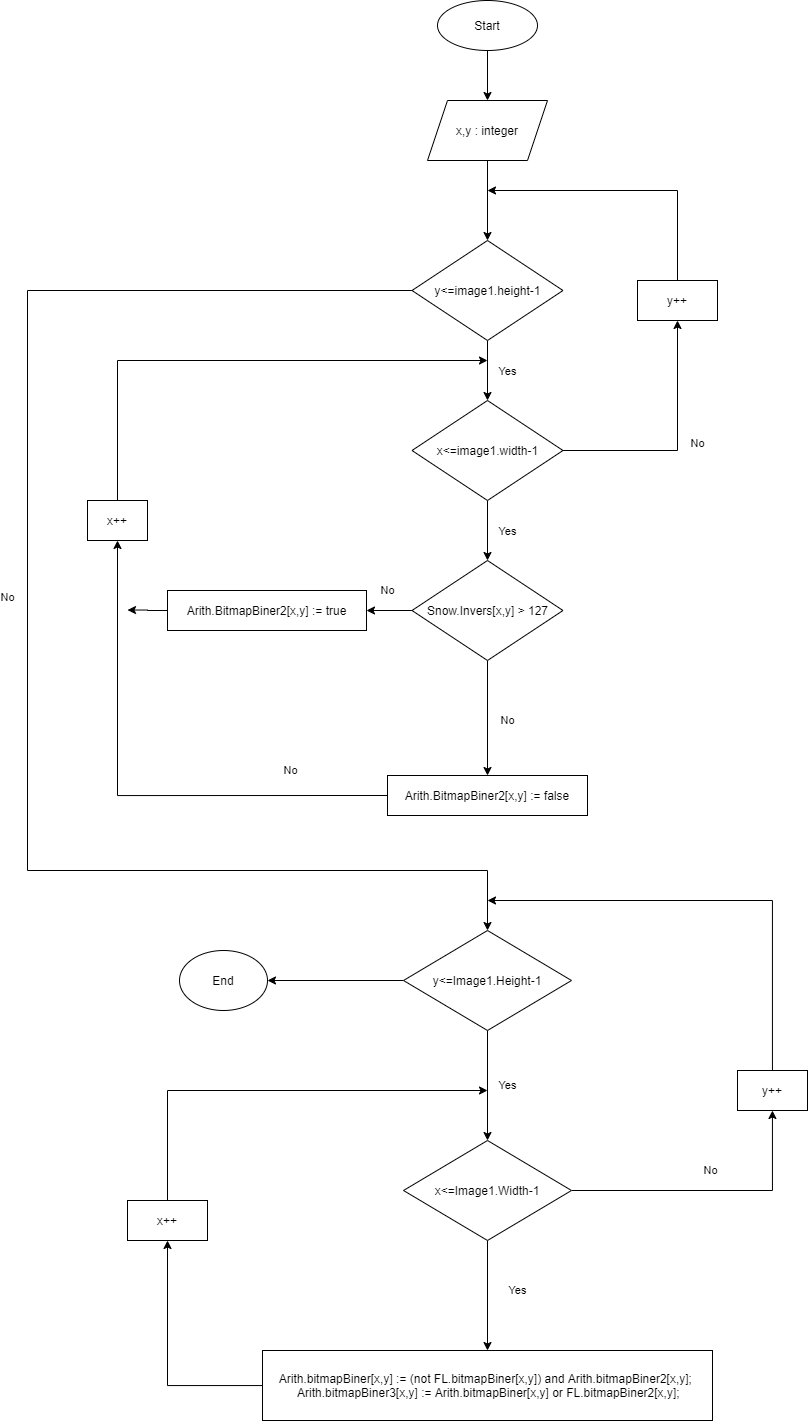

The diagram above was exported from draw.io. Its source (the exported page's mxGraphModel, read from the mxfile embedded in the PNG):
<mxGraphModel dx="2048" dy="1784" grid="1" gridSize="10" guides="1" tooltips="1" connect="1" arrows="1" fold="1" page="1" pageScale="1" pageWidth="827" pageHeight="1169" math="0" shadow="0">
  <root>
    <mxCell id="WIyWlLk6GJQsqaUBKTNV-0" />
    <mxCell id="WIyWlLk6GJQsqaUBKTNV-1" parent="WIyWlLk6GJQsqaUBKTNV-0" />
    <mxCell id="n0qF6hQYPd94rLxCNB0x-3" value="" style="edgeStyle=orthogonalEdgeStyle;rounded=0;orthogonalLoop=1;jettySize=auto;html=1;" edge="1" parent="WIyWlLk6GJQsqaUBKTNV-1" source="n0qF6hQYPd94rLxCNB0x-0" target="n0qF6hQYPd94rLxCNB0x-1">
      <mxGeometry relative="1" as="geometry" />
    </mxCell>
    <mxCell id="n0qF6hQYPd94rLxCNB0x-0" value="Start" style="ellipse;whiteSpace=wrap;html=1;" vertex="1" parent="WIyWlLk6GJQsqaUBKTNV-1">
      <mxGeometry x="290" y="-190" width="100" height="50" as="geometry" />
    </mxCell>
    <mxCell id="n0qF6hQYPd94rLxCNB0x-4" value="" style="edgeStyle=orthogonalEdgeStyle;rounded=0;orthogonalLoop=1;jettySize=auto;html=1;entryX=0.5;entryY=0;entryDx=0;entryDy=0;" edge="1" parent="WIyWlLk6GJQsqaUBKTNV-1" source="n0qF6hQYPd94rLxCNB0x-1" target="n0qF6hQYPd94rLxCNB0x-5">
      <mxGeometry relative="1" as="geometry">
        <mxPoint x="340" y="40" as="targetPoint" />
      </mxGeometry>
    </mxCell>
    <mxCell id="n0qF6hQYPd94rLxCNB0x-1" value="x,y : integer" style="shape=parallelogram;perimeter=parallelogramPerimeter;whiteSpace=wrap;html=1;fixedSize=1;" vertex="1" parent="WIyWlLk6GJQsqaUBKTNV-1">
      <mxGeometry x="280" y="-90" width="120" height="60" as="geometry" />
    </mxCell>
    <mxCell id="n0qF6hQYPd94rLxCNB0x-7" value="Yes" style="edgeStyle=orthogonalEdgeStyle;rounded=0;orthogonalLoop=1;jettySize=auto;html=1;" edge="1" parent="WIyWlLk6GJQsqaUBKTNV-1" source="n0qF6hQYPd94rLxCNB0x-5" target="n0qF6hQYPd94rLxCNB0x-6">
      <mxGeometry y="20" relative="1" as="geometry">
        <mxPoint as="offset" />
      </mxGeometry>
    </mxCell>
    <mxCell id="n0qF6hQYPd94rLxCNB0x-14" value="No" style="edgeStyle=orthogonalEdgeStyle;rounded=0;orthogonalLoop=1;jettySize=auto;html=1;entryX=0.5;entryY=0;entryDx=0;entryDy=0;" edge="1" parent="WIyWlLk6GJQsqaUBKTNV-1" source="n0qF6hQYPd94rLxCNB0x-5" target="n0qF6hQYPd94rLxCNB0x-18">
      <mxGeometry x="-0.0681" y="-20" relative="1" as="geometry">
        <mxPoint x="-90" y="100" as="targetPoint" />
        <Array as="points">
          <mxPoint x="-120" y="100" />
          <mxPoint x="-120" y="680" />
          <mxPoint x="340" y="680" />
        </Array>
        <mxPoint as="offset" />
      </mxGeometry>
    </mxCell>
    <mxCell id="n0qF6hQYPd94rLxCNB0x-5" value="y&amp;lt;=image1.height-1" style="rhombus;whiteSpace=wrap;html=1;" vertex="1" parent="WIyWlLk6GJQsqaUBKTNV-1">
      <mxGeometry x="264.5" y="50" width="151" height="100" as="geometry" />
    </mxCell>
    <mxCell id="n0qF6hQYPd94rLxCNB0x-9" value="Yes" style="edgeStyle=orthogonalEdgeStyle;rounded=0;orthogonalLoop=1;jettySize=auto;html=1;" edge="1" parent="WIyWlLk6GJQsqaUBKTNV-1" source="n0qF6hQYPd94rLxCNB0x-6" target="n0qF6hQYPd94rLxCNB0x-8">
      <mxGeometry y="20" relative="1" as="geometry">
        <mxPoint as="offset" />
      </mxGeometry>
    </mxCell>
    <mxCell id="n0qF6hQYPd94rLxCNB0x-12" value="No" style="edgeStyle=orthogonalEdgeStyle;rounded=0;orthogonalLoop=1;jettySize=auto;html=1;entryX=0.5;entryY=1;entryDx=0;entryDy=0;" edge="1" parent="WIyWlLk6GJQsqaUBKTNV-1" source="n0qF6hQYPd94rLxCNB0x-6" target="n0qF6hQYPd94rLxCNB0x-24">
      <mxGeometry y="-20" relative="1" as="geometry">
        <mxPoint x="530" y="150" as="targetPoint" />
        <Array as="points">
          <mxPoint x="530" y="260" />
        </Array>
        <mxPoint y="1" as="offset" />
      </mxGeometry>
    </mxCell>
    <mxCell id="n0qF6hQYPd94rLxCNB0x-6" value="x&amp;lt;=image1.width-1" style="rhombus;whiteSpace=wrap;html=1;" vertex="1" parent="WIyWlLk6GJQsqaUBKTNV-1">
      <mxGeometry x="264.5" y="210" width="151" height="100" as="geometry" />
    </mxCell>
    <mxCell id="n0qF6hQYPd94rLxCNB0x-17" value="No" style="edgeStyle=orthogonalEdgeStyle;rounded=0;orthogonalLoop=1;jettySize=auto;html=1;" edge="1" parent="WIyWlLk6GJQsqaUBKTNV-1" source="n0qF6hQYPd94rLxCNB0x-8" target="n0qF6hQYPd94rLxCNB0x-16">
      <mxGeometry x="0.0435" y="20" relative="1" as="geometry">
        <mxPoint as="offset" />
      </mxGeometry>
    </mxCell>
    <mxCell id="n0qF6hQYPd94rLxCNB0x-36" value="No" style="edgeStyle=orthogonalEdgeStyle;rounded=0;orthogonalLoop=1;jettySize=auto;html=1;exitX=0;exitY=0.5;exitDx=0;exitDy=0;entryX=1;entryY=0.5;entryDx=0;entryDy=0;" edge="1" parent="WIyWlLk6GJQsqaUBKTNV-1" source="n0qF6hQYPd94rLxCNB0x-8" target="n0qF6hQYPd94rLxCNB0x-10">
      <mxGeometry x="0.0769" y="-20" relative="1" as="geometry">
        <mxPoint as="offset" />
      </mxGeometry>
    </mxCell>
    <mxCell id="n0qF6hQYPd94rLxCNB0x-8" value="Snow.Invers[x,y] &amp;gt; 127" style="rhombus;whiteSpace=wrap;html=1;" vertex="1" parent="WIyWlLk6GJQsqaUBKTNV-1">
      <mxGeometry x="264.5" y="370" width="151" height="100" as="geometry" />
    </mxCell>
    <mxCell id="n0qF6hQYPd94rLxCNB0x-37" style="edgeStyle=orthogonalEdgeStyle;rounded=0;orthogonalLoop=1;jettySize=auto;html=1;exitX=0;exitY=0.5;exitDx=0;exitDy=0;" edge="1" parent="WIyWlLk6GJQsqaUBKTNV-1" source="n0qF6hQYPd94rLxCNB0x-10">
      <mxGeometry relative="1" as="geometry">
        <mxPoint x="-20" y="419.52941176470586" as="targetPoint" />
      </mxGeometry>
    </mxCell>
    <mxCell id="n0qF6hQYPd94rLxCNB0x-10" value="Arith.BitmapBiner2[x,y] := true" style="whiteSpace=wrap;html=1;" vertex="1" parent="WIyWlLk6GJQsqaUBKTNV-1">
      <mxGeometry x="20" y="400" width="199" height="40" as="geometry" />
    </mxCell>
    <mxCell id="n0qF6hQYPd94rLxCNB0x-16" value="Arith.BitmapBiner2[x,y] := false" style="whiteSpace=wrap;html=1;" vertex="1" parent="WIyWlLk6GJQsqaUBKTNV-1">
      <mxGeometry x="240" y="585" width="200" height="40" as="geometry" />
    </mxCell>
    <mxCell id="n0qF6hQYPd94rLxCNB0x-22" value="Yes" style="edgeStyle=orthogonalEdgeStyle;rounded=0;orthogonalLoop=1;jettySize=auto;html=1;" edge="1" parent="WIyWlLk6GJQsqaUBKTNV-1" source="n0qF6hQYPd94rLxCNB0x-18" target="n0qF6hQYPd94rLxCNB0x-21">
      <mxGeometry y="20" relative="1" as="geometry">
        <mxPoint as="offset" />
      </mxGeometry>
    </mxCell>
    <mxCell id="n0qF6hQYPd94rLxCNB0x-23" value="No" style="edgeStyle=orthogonalEdgeStyle;rounded=0;orthogonalLoop=1;jettySize=auto;html=1;entryX=0.5;entryY=1;entryDx=0;entryDy=0;exitX=0;exitY=0.5;exitDx=0;exitDy=0;" edge="1" parent="WIyWlLk6GJQsqaUBKTNV-1" source="n0qF6hQYPd94rLxCNB0x-16" target="n0qF6hQYPd94rLxCNB0x-26">
      <mxGeometry x="-0.6289" y="-25" relative="1" as="geometry">
        <mxPoint x="110" y="326" as="targetPoint" />
        <mxPoint x="230" y="640" as="sourcePoint" />
        <Array as="points">
          <mxPoint x="-30" y="605" />
        </Array>
        <mxPoint x="1" as="offset" />
      </mxGeometry>
    </mxCell>
    <mxCell id="n0qF6hQYPd94rLxCNB0x-39" value="" style="edgeStyle=orthogonalEdgeStyle;rounded=0;orthogonalLoop=1;jettySize=auto;html=1;" edge="1" parent="WIyWlLk6GJQsqaUBKTNV-1" source="n0qF6hQYPd94rLxCNB0x-18" target="n0qF6hQYPd94rLxCNB0x-38">
      <mxGeometry relative="1" as="geometry" />
    </mxCell>
    <mxCell id="n0qF6hQYPd94rLxCNB0x-18" value="y&amp;lt;=Image1.Height-1" style="rhombus;whiteSpace=wrap;html=1;" vertex="1" parent="WIyWlLk6GJQsqaUBKTNV-1">
      <mxGeometry x="256" y="740" width="168" height="100" as="geometry" />
    </mxCell>
    <mxCell id="n0qF6hQYPd94rLxCNB0x-28" value="No" style="edgeStyle=orthogonalEdgeStyle;rounded=0;orthogonalLoop=1;jettySize=auto;html=1;" edge="1" parent="WIyWlLk6GJQsqaUBKTNV-1" source="n0qF6hQYPd94rLxCNB0x-21" target="n0qF6hQYPd94rLxCNB0x-29">
      <mxGeometry x="-0.0136" y="20" relative="1" as="geometry">
        <mxPoint x="640" y="920" as="targetPoint" />
        <mxPoint as="offset" />
      </mxGeometry>
    </mxCell>
    <mxCell id="n0qF6hQYPd94rLxCNB0x-32" value="Yes" style="edgeStyle=orthogonalEdgeStyle;rounded=0;orthogonalLoop=1;jettySize=auto;html=1;" edge="1" parent="WIyWlLk6GJQsqaUBKTNV-1" source="n0qF6hQYPd94rLxCNB0x-21" target="n0qF6hQYPd94rLxCNB0x-31">
      <mxGeometry x="-0.0909" y="30" relative="1" as="geometry">
        <mxPoint y="-1" as="offset" />
      </mxGeometry>
    </mxCell>
    <mxCell id="n0qF6hQYPd94rLxCNB0x-21" value="x&amp;lt;=Image1.Width-1" style="rhombus;whiteSpace=wrap;html=1;" vertex="1" parent="WIyWlLk6GJQsqaUBKTNV-1">
      <mxGeometry x="256" y="950" width="168" height="100" as="geometry" />
    </mxCell>
    <mxCell id="n0qF6hQYPd94rLxCNB0x-25" style="edgeStyle=orthogonalEdgeStyle;rounded=0;orthogonalLoop=1;jettySize=auto;html=1;" edge="1" parent="WIyWlLk6GJQsqaUBKTNV-1" source="n0qF6hQYPd94rLxCNB0x-24">
      <mxGeometry relative="1" as="geometry">
        <mxPoint x="340" as="targetPoint" />
        <Array as="points">
          <mxPoint x="530" />
        </Array>
      </mxGeometry>
    </mxCell>
    <mxCell id="n0qF6hQYPd94rLxCNB0x-24" value="y++" style="rounded=0;whiteSpace=wrap;html=1;" vertex="1" parent="WIyWlLk6GJQsqaUBKTNV-1">
      <mxGeometry x="490" y="90" width="80" height="40" as="geometry" />
    </mxCell>
    <mxCell id="n0qF6hQYPd94rLxCNB0x-27" style="edgeStyle=orthogonalEdgeStyle;rounded=0;orthogonalLoop=1;jettySize=auto;html=1;" edge="1" parent="WIyWlLk6GJQsqaUBKTNV-1" source="n0qF6hQYPd94rLxCNB0x-26">
      <mxGeometry relative="1" as="geometry">
        <mxPoint x="340" y="170" as="targetPoint" />
        <Array as="points">
          <mxPoint x="-30" y="170" />
        </Array>
      </mxGeometry>
    </mxCell>
    <mxCell id="n0qF6hQYPd94rLxCNB0x-26" value="x++" style="rounded=0;whiteSpace=wrap;html=1;" vertex="1" parent="WIyWlLk6GJQsqaUBKTNV-1">
      <mxGeometry x="-60" y="310" width="60" height="40" as="geometry" />
    </mxCell>
    <mxCell id="n0qF6hQYPd94rLxCNB0x-40" style="edgeStyle=orthogonalEdgeStyle;rounded=0;orthogonalLoop=1;jettySize=auto;html=1;" edge="1" parent="WIyWlLk6GJQsqaUBKTNV-1" source="n0qF6hQYPd94rLxCNB0x-29">
      <mxGeometry relative="1" as="geometry">
        <mxPoint x="340" y="710" as="targetPoint" />
        <Array as="points">
          <mxPoint x="625" y="710" />
        </Array>
      </mxGeometry>
    </mxCell>
    <mxCell id="n0qF6hQYPd94rLxCNB0x-29" value="y++" style="rounded=0;whiteSpace=wrap;html=1;" vertex="1" parent="WIyWlLk6GJQsqaUBKTNV-1">
      <mxGeometry x="590" y="880" width="70" height="40" as="geometry" />
    </mxCell>
    <mxCell id="n0qF6hQYPd94rLxCNB0x-33" style="edgeStyle=orthogonalEdgeStyle;rounded=0;orthogonalLoop=1;jettySize=auto;html=1;" edge="1" parent="WIyWlLk6GJQsqaUBKTNV-1" source="n0qF6hQYPd94rLxCNB0x-31" target="n0qF6hQYPd94rLxCNB0x-34">
      <mxGeometry relative="1" as="geometry">
        <mxPoint x="40" y="1020" as="targetPoint" />
      </mxGeometry>
    </mxCell>
    <mxCell id="n0qF6hQYPd94rLxCNB0x-31" value="Arith.bitmapBiner[x,y] := (not FL.bitmapBiner[x,y]) and Arith.bitmapBiner2[x,y]; &lt;br&gt;&amp;nbsp;Arith.bitmapBiner3[x,y] := Arith.bitmapBiner[x,y] or FL.bitmapBiner2[x,y];" style="whiteSpace=wrap;html=1;" vertex="1" parent="WIyWlLk6GJQsqaUBKTNV-1">
      <mxGeometry x="115" y="1160" width="450" height="70" as="geometry" />
    </mxCell>
    <mxCell id="n0qF6hQYPd94rLxCNB0x-35" style="edgeStyle=orthogonalEdgeStyle;rounded=0;orthogonalLoop=1;jettySize=auto;html=1;" edge="1" parent="WIyWlLk6GJQsqaUBKTNV-1" source="n0qF6hQYPd94rLxCNB0x-34">
      <mxGeometry relative="1" as="geometry">
        <mxPoint x="340" y="900" as="targetPoint" />
        <Array as="points">
          <mxPoint x="20" y="900" />
        </Array>
      </mxGeometry>
    </mxCell>
    <mxCell id="n0qF6hQYPd94rLxCNB0x-34" value="x++" style="rounded=0;whiteSpace=wrap;html=1;" vertex="1" parent="WIyWlLk6GJQsqaUBKTNV-1">
      <mxGeometry x="-20" y="1010" width="80" height="40" as="geometry" />
    </mxCell>
    <mxCell id="n0qF6hQYPd94rLxCNB0x-38" value="End" style="ellipse;whiteSpace=wrap;html=1;" vertex="1" parent="WIyWlLk6GJQsqaUBKTNV-1">
      <mxGeometry x="32" y="760" width="88" height="60" as="geometry" />
    </mxCell>
  </root>
</mxGraphModel>